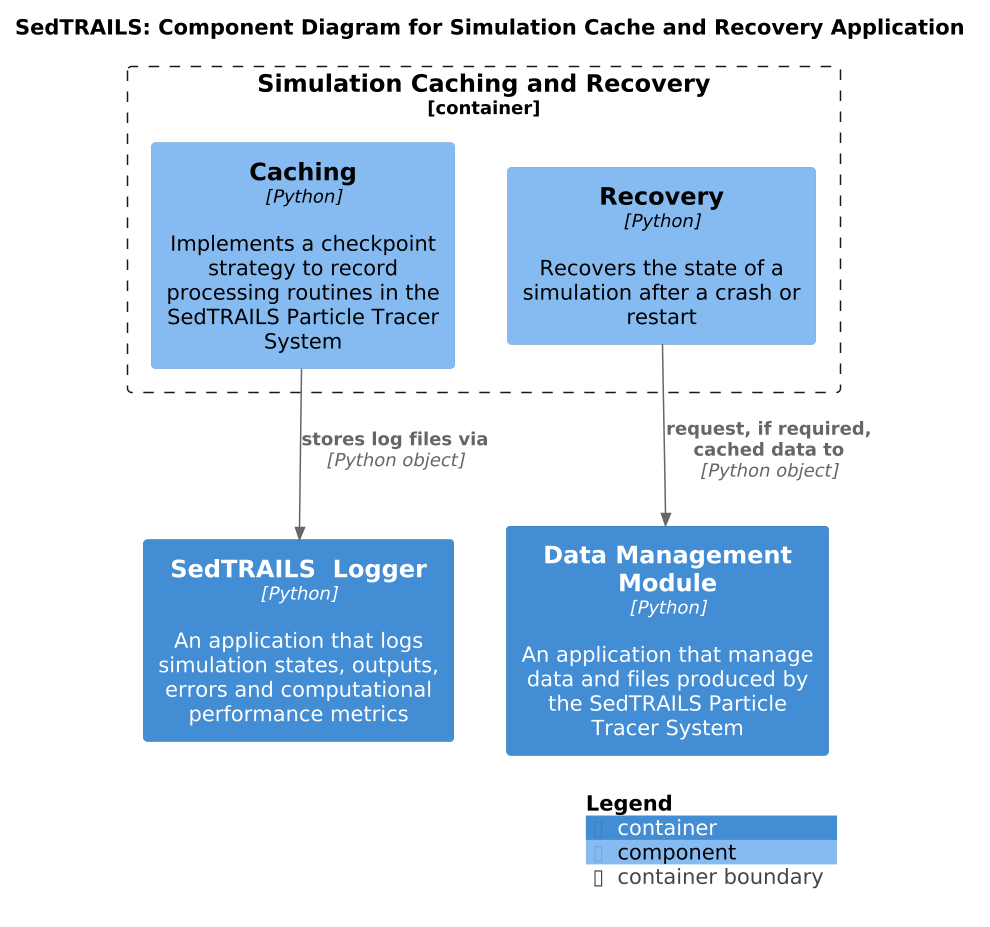

The diagram above was rendered by PlantUML. Its source (embedded in the PNG):
@startuml SedtrailComponentsCache
!include ./c4/C4_Component.puml

' LAYOUT_LANDSCAPE()

title SedTRAILS: Component Diagram for Simulation Cache and Recovery Application
scale 1.5

Container(dataManager, "Data Management Module", "Python", "An application that manage data and files produced by the SedTRAILS Particle Tracer System")

Container(sedtrailsLogger, "SedTRAILS  Logger", "Python", "An application that logs simulation states, outputs, errors and computational performance metrics")

Container_Boundary(cache, "Simulation Caching and Recovery", "Python", "Provides functionality to recover simulation output, allow restarts, and reusing simulation inputs and outputs"){
    Component(caching, "Caching", "Python", "Implements a checkpoint strategy to record processing routines in the SedTRAILS Particle Tracer System")
    Component(recovery, "Recovery", "Python", "Recovers the state of a simulation after a crash or restart")
}

Rel(recovery, dataManager , "request, if required, cached data to", "Python object")


Rel(caching, sedtrailsLogger, "stores log files via", "Python object")

SHOW_LEGEND()
@enduml